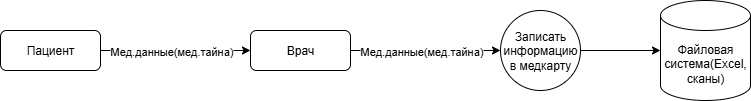

The diagram above was exported from draw.io. Its source (the exported page's mxGraphModel, read from the mxfile embedded in the PNG):
<mxGraphModel dx="1068" dy="594" grid="1" gridSize="10" guides="1" tooltips="1" connect="1" arrows="1" fold="1" page="1" pageScale="1" pageWidth="827" pageHeight="1169" math="0" shadow="0">
  <root>
    <mxCell id="0" />
    <mxCell id="1" parent="0" />
    <mxCell id="SYgAX2uzt4UrliOr4nNK-7" style="edgeStyle=orthogonalEdgeStyle;rounded=0;orthogonalLoop=1;jettySize=auto;html=1;entryX=0;entryY=0.5;entryDx=0;entryDy=0;" edge="1" parent="1" source="SYgAX2uzt4UrliOr4nNK-2" target="SYgAX2uzt4UrliOr4nNK-6">
      <mxGeometry relative="1" as="geometry" />
    </mxCell>
    <mxCell id="SYgAX2uzt4UrliOr4nNK-8" value="Мед.данные(мед.тайна)" style="edgeLabel;html=1;align=center;verticalAlign=middle;resizable=0;points=[];" vertex="1" connectable="0" parent="SYgAX2uzt4UrliOr4nNK-7">
      <mxGeometry x="-0.48" relative="1" as="geometry">
        <mxPoint x="31" as="offset" />
      </mxGeometry>
    </mxCell>
    <mxCell id="SYgAX2uzt4UrliOr4nNK-2" value="Пациент" style="rounded=1;whiteSpace=wrap;html=1;" vertex="1" parent="1">
      <mxGeometry x="300" y="170" width="100" height="40" as="geometry" />
    </mxCell>
    <mxCell id="SYgAX2uzt4UrliOr4nNK-3" value="Записать информацию в медкарту" style="ellipse;whiteSpace=wrap;html=1;aspect=fixed;" vertex="1" parent="1">
      <mxGeometry x="800" y="150" width="80" height="80" as="geometry" />
    </mxCell>
    <mxCell id="SYgAX2uzt4UrliOr4nNK-5" value="Файловая система(Excel, сканы)" style="shape=cylinder3;whiteSpace=wrap;html=1;boundedLbl=1;backgroundOutline=1;size=15;" vertex="1" parent="1">
      <mxGeometry x="960" y="140" width="90" height="100" as="geometry" />
    </mxCell>
    <mxCell id="SYgAX2uzt4UrliOr4nNK-9" style="edgeStyle=orthogonalEdgeStyle;rounded=0;orthogonalLoop=1;jettySize=auto;html=1;entryX=0;entryY=0.5;entryDx=0;entryDy=0;" edge="1" parent="1" source="SYgAX2uzt4UrliOr4nNK-6" target="SYgAX2uzt4UrliOr4nNK-3">
      <mxGeometry relative="1" as="geometry" />
    </mxCell>
    <mxCell id="SYgAX2uzt4UrliOr4nNK-14" value="Мед.данные(мед.тайна)" style="edgeLabel;html=1;align=center;verticalAlign=middle;resizable=0;points=[];" vertex="1" connectable="0" parent="SYgAX2uzt4UrliOr4nNK-9">
      <mxGeometry x="0.3489" y="1" relative="1" as="geometry">
        <mxPoint x="-31" y="1" as="offset" />
      </mxGeometry>
    </mxCell>
    <mxCell id="SYgAX2uzt4UrliOr4nNK-6" value="Врач" style="rounded=1;whiteSpace=wrap;html=1;" vertex="1" parent="1">
      <mxGeometry x="550" y="170" width="100" height="40" as="geometry" />
    </mxCell>
    <mxCell id="SYgAX2uzt4UrliOr4nNK-10" style="edgeStyle=orthogonalEdgeStyle;rounded=0;orthogonalLoop=1;jettySize=auto;html=1;entryX=0;entryY=0.5;entryDx=0;entryDy=0;entryPerimeter=0;" edge="1" parent="1" source="SYgAX2uzt4UrliOr4nNK-3" target="SYgAX2uzt4UrliOr4nNK-5">
      <mxGeometry relative="1" as="geometry" />
    </mxCell>
  </root>
</mxGraphModel>